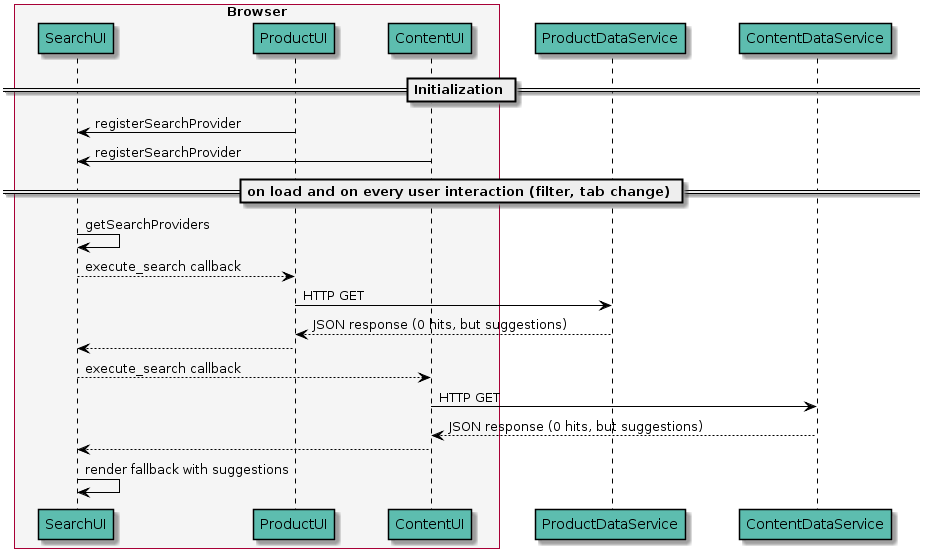

The diagram above was rendered by PlantUML. Its source (embedded in the PNG):
@startuml
skinparam BoxPadding 10
skinparam ParticipantPadding 20

skinparam sequence {
	ArrowColor black
	ActorBorderColor black
	LifeLineBorderColor black
	LifeLineBackgroundColor black

	ParticipantBorderColor black
    ParticipantBackgroundColor #5DBDAF

	ActorBackgroundColor #5DBDAF
}

box "Browser" #F5F5F5
	participant SearchUI
	participant ProductUI
	participant ContentUI
end box

== Initialization ==

SearchUI <- ProductUI: registerSearchProvider
SearchUI <- ContentUI: registerSearchProvider

== on load and on every user interaction (filter, tab change) ==

SearchUI -> SearchUI: getSearchProviders
SearchUI --> ProductUI: execute_search callback
ProductUI -> ProductDataService: HTTP GET
ProductUI <-- ProductDataService: JSON response (0 hits, but suggestions)
SearchUI <-- ProductUI
SearchUI --> ContentUI: execute_search callback
ContentUI -> ContentDataService: HTTP GET
ContentUI <-- ContentDataService: JSON response (0 hits, but suggestions)
SearchUI <-- ContentUI
SearchUI -> SearchUI: render fallback with suggestions
@enduml